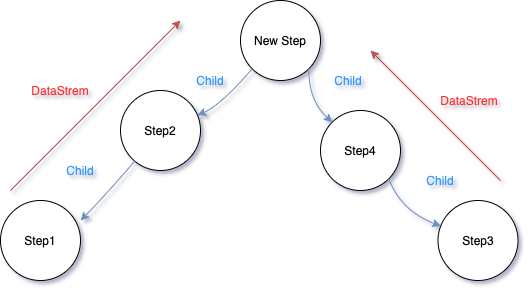

The diagram above was exported from draw.io. Its source (the exported page's mxGraphModel, read from the mxfile embedded in the PNG):
<mxGraphModel dx="1298" dy="945" grid="1" gridSize="10" guides="1" tooltips="1" connect="1" arrows="1" fold="1" page="1" pageScale="1" pageWidth="827" pageHeight="1169" math="0" shadow="0">
  <root>
    <mxCell id="0" />
    <mxCell id="1" parent="0" />
    <mxCell id="2" value="Step1" style="ellipse;whiteSpace=wrap;html=1;aspect=fixed;" vertex="1" parent="1">
      <mxGeometry x="190" y="2310" width="80" height="80" as="geometry" />
    </mxCell>
    <mxCell id="3" value="Step2" style="ellipse;whiteSpace=wrap;html=1;aspect=fixed;" vertex="1" parent="1">
      <mxGeometry x="310" y="2200" width="80" height="80" as="geometry" />
    </mxCell>
    <mxCell id="4" value="New Step" style="ellipse;whiteSpace=wrap;html=1;aspect=fixed;" vertex="1" parent="1">
      <mxGeometry x="430" y="2110" width="80" height="80" as="geometry" />
    </mxCell>
    <mxCell id="5" value="Step3" style="ellipse;whiteSpace=wrap;html=1;aspect=fixed;" vertex="1" parent="1">
      <mxGeometry x="627.5" y="2310" width="80" height="80" as="geometry" />
    </mxCell>
    <mxCell id="6" value="Step4" style="ellipse;whiteSpace=wrap;html=1;aspect=fixed;" vertex="1" parent="1">
      <mxGeometry x="510" y="2220" width="80" height="80" as="geometry" />
    </mxCell>
    <mxCell id="7" value="" style="curved=1;endArrow=classic;html=1;exitX=0;exitY=1;exitDx=0;exitDy=0;fillColor=#dae8fc;strokeColor=#6c8ebf;" edge="1" source="4" target="3" parent="1">
      <mxGeometry width="50" height="50" relative="1" as="geometry">
        <mxPoint x="410" y="2265" as="sourcePoint" />
        <mxPoint x="460" y="2215" as="targetPoint" />
        <Array as="points">
          <mxPoint x="410" y="2215" />
        </Array>
      </mxGeometry>
    </mxCell>
    <mxCell id="8" value="" style="curved=1;endArrow=classic;html=1;exitX=0;exitY=1;exitDx=0;exitDy=0;fillColor=#dae8fc;strokeColor=#6c8ebf;" edge="1" parent="1">
      <mxGeometry width="50" height="50" relative="1" as="geometry">
        <mxPoint x="324.7957287525378" y="2270.004271247462" as="sourcePoint" />
        <mxPoint x="270" y="2330" as="targetPoint" />
        <Array as="points">
          <mxPoint x="293.08" y="2306.72" />
        </Array>
      </mxGeometry>
    </mxCell>
    <mxCell id="9" value="&lt;font color=&quot;#3399ff&quot;&gt;Child&lt;/font&gt;" style="text;html=1;strokeColor=none;fillColor=none;align=center;verticalAlign=middle;whiteSpace=wrap;rounded=0;" vertex="1" parent="1">
      <mxGeometry x="380" y="2180" width="40" height="20" as="geometry" />
    </mxCell>
    <mxCell id="10" value="&lt;font color=&quot;#3399ff&quot;&gt;Child&lt;/font&gt;" style="text;html=1;strokeColor=none;fillColor=none;align=center;verticalAlign=middle;whiteSpace=wrap;rounded=0;" vertex="1" parent="1">
      <mxGeometry x="250" y="2270" width="40" height="20" as="geometry" />
    </mxCell>
    <mxCell id="11" value="&lt;font color=&quot;#3399ff&quot;&gt;Child&lt;/font&gt;" style="text;html=1;strokeColor=none;fillColor=none;align=center;verticalAlign=middle;whiteSpace=wrap;rounded=0;" vertex="1" parent="1">
      <mxGeometry x="517.5" y="2180" width="40" height="20" as="geometry" />
    </mxCell>
    <mxCell id="12" value="&lt;font color=&quot;#3399ff&quot;&gt;Child&lt;/font&gt;" style="text;html=1;strokeColor=none;fillColor=none;align=center;verticalAlign=middle;whiteSpace=wrap;rounded=0;" vertex="1" parent="1">
      <mxGeometry x="610" y="2280" width="40" height="20" as="geometry" />
    </mxCell>
    <mxCell id="13" value="" style="curved=1;endArrow=classic;html=1;exitX=1;exitY=1;exitDx=0;exitDy=0;fillColor=#dae8fc;strokeColor=#6c8ebf;entryX=0;entryY=0;entryDx=0;entryDy=0;" edge="1" source="4" target="6" parent="1">
      <mxGeometry width="50" height="50" relative="1" as="geometry">
        <mxPoint x="451.71572875253787" y="2188.284271247462" as="sourcePoint" />
        <mxPoint x="396.9230769230853" y="2234.615384615381" as="targetPoint" />
        <Array as="points">
          <mxPoint x="498" y="2210" />
        </Array>
      </mxGeometry>
    </mxCell>
    <mxCell id="14" value="" style="curved=1;endArrow=classic;html=1;exitX=1;exitY=1;exitDx=0;exitDy=0;fillColor=#dae8fc;strokeColor=#6c8ebf;" edge="1" source="6" target="5" parent="1">
      <mxGeometry width="50" height="50" relative="1" as="geometry">
        <mxPoint x="500" y="2400" as="sourcePoint" />
        <mxPoint x="550" y="2350" as="targetPoint" />
        <Array as="points">
          <mxPoint x="590" y="2320" />
        </Array>
      </mxGeometry>
    </mxCell>
    <mxCell id="15" value="" style="endArrow=classic;html=1;fillColor=#f8cecc;strokeColor=#b85450;" edge="1" parent="1">
      <mxGeometry width="50" height="50" relative="1" as="geometry">
        <mxPoint x="200" y="2300" as="sourcePoint" />
        <mxPoint x="370" y="2130" as="targetPoint" />
      </mxGeometry>
    </mxCell>
    <mxCell id="16" value="&lt;font color=&quot;#ff3333&quot;&gt;DataStrem&lt;/font&gt;" style="text;html=1;strokeColor=none;fillColor=none;align=center;verticalAlign=middle;whiteSpace=wrap;rounded=0;" vertex="1" parent="1">
      <mxGeometry x="230" y="2190" width="40" height="20" as="geometry" />
    </mxCell>
    <mxCell id="17" value="&lt;font color=&quot;#ff3333&quot;&gt;DataStrem&lt;/font&gt;" style="text;html=1;strokeColor=none;fillColor=none;align=center;verticalAlign=middle;whiteSpace=wrap;rounded=0;" vertex="1" parent="1">
      <mxGeometry x="638.5" y="2200" width="40" height="20" as="geometry" />
    </mxCell>
    <mxCell id="18" value="" style="endArrow=classic;html=1;fillColor=#f8cecc;strokeColor=#b85450;" edge="1" parent="1">
      <mxGeometry width="50" height="50" relative="1" as="geometry">
        <mxPoint x="690" y="2290" as="sourcePoint" />
        <mxPoint x="560" y="2160" as="targetPoint" />
      </mxGeometry>
    </mxCell>
  </root>
</mxGraphModel>